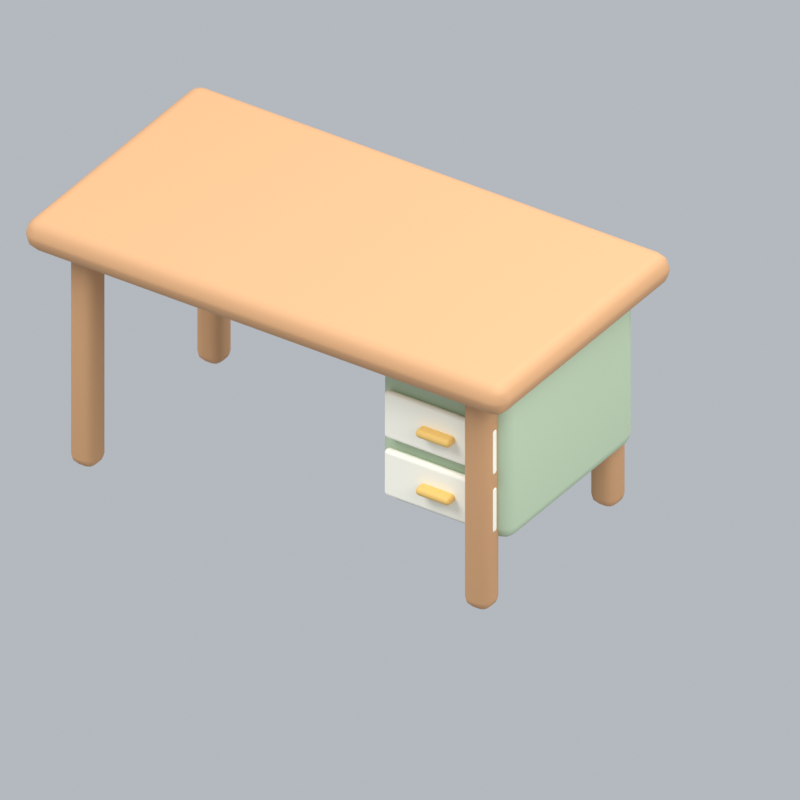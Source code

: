 # Source: deskOffice.blend  (saved by Blender 5.2.45; exported with 4.5.12 LTS)
import bpy
from mathutils import Matrix  # noqa: F401  (used for matrix-valued properties, if any)

bpy.ops.wm.read_factory_settings(use_empty=True)
scene = bpy.context.scene
scene.name = 'Scene'

# ---- collections
col_collection = bpy.data.collections.new('Collection'); scene.collection.children.link(col_collection)

# ---- materials (node trees are filled in below, after node groups)
mat_wood = bpy.data.materials.new('wood')
mat_wood.diffuse_color = (0.5841, 0.3185, 0.1529, 1.0)
mat_sage = bpy.data.materials.new('sage')
mat_sage.diffuse_color = (0.4851, 0.6038, 0.4179, 1.0)
mat_cream = bpy.data.materials.new('cream')
mat_cream.diffuse_color = (0.9911, 0.9647, 0.8388, 1.0)
mat_gold = bpy.data.materials.new('gold')
mat_gold.diffuse_color = (0.8308, 0.5333, 0.147, 1.0)

# ---- material node trees
mat_wood.use_nodes = True; mat_wood.node_tree.nodes.clear()
_N = mat_wood.node_tree.nodes; _L = mat_wood.node_tree.links
n0 = _N.new('ShaderNodeBsdfPrincipled'); n0.name = 'Principled BSDF'; n0.location = (-200, 100)
n0.inputs[0].default_value = (0.5841, 0.3185, 0.1529, 1.0)
n0.inputs[2].default_value = 0.72
n0.inputs[10].default_value = 0.005
n1 = _N.new('ShaderNodeOutputMaterial'); n1.name = 'Material Output'; n1.location = (200, 100)
_L.new(n0.outputs[0], n1.inputs[0])
n1.is_active_output = True
mat_sage.use_nodes = True; mat_sage.node_tree.nodes.clear()
_N = mat_sage.node_tree.nodes; _L = mat_sage.node_tree.links
n0 = _N.new('ShaderNodeBsdfPrincipled'); n0.name = 'Principled BSDF'; n0.location = (-200, 100)
n0.inputs[0].default_value = (0.4851, 0.6038, 0.4179, 1.0)
n0.inputs[2].default_value = 0.72
n0.inputs[10].default_value = 0.005
n1 = _N.new('ShaderNodeOutputMaterial'); n1.name = 'Material Output'; n1.location = (200, 100)
_L.new(n0.outputs[0], n1.inputs[0])
n1.is_active_output = True
mat_cream.use_nodes = True; mat_cream.node_tree.nodes.clear()
_N = mat_cream.node_tree.nodes; _L = mat_cream.node_tree.links
n0 = _N.new('ShaderNodeBsdfPrincipled'); n0.name = 'Principled BSDF'; n0.location = (-200, 100)
n0.inputs[0].default_value = (0.9911, 0.9647, 0.8388, 1.0)
n0.inputs[2].default_value = 0.72
n0.inputs[10].default_value = 0.005
n1 = _N.new('ShaderNodeOutputMaterial'); n1.name = 'Material Output'; n1.location = (200, 100)
_L.new(n0.outputs[0], n1.inputs[0])
n1.is_active_output = True
mat_gold.use_nodes = True; mat_gold.node_tree.nodes.clear()
_N = mat_gold.node_tree.nodes; _L = mat_gold.node_tree.links
n0 = _N.new('ShaderNodeBsdfPrincipled'); n0.name = 'Principled BSDF'; n0.location = (-200, 100)
n0.inputs[0].default_value = (0.8308, 0.5333, 0.147, 1.0)
n0.inputs[2].default_value = 0.72
n0.inputs[10].default_value = 0.005
n1 = _N.new('ShaderNodeOutputMaterial'); n1.name = 'Material Output'; n1.location = (200, 100)
_L.new(n0.outputs[0], n1.inputs[0])
n1.is_active_output = True

# ---- world
world_world = bpy.data.worlds.new('World'); scene.world = world_world
world_world.use_nodes = True; world_world.node_tree.nodes.clear()
_N = world_world.node_tree.nodes; _L = world_world.node_tree.links
n0 = _N.new('ShaderNodeOutputWorld'); n0.name = 'World Output'; n0.location = (200, 100)
n1 = _N.new('ShaderNodeBackground'); n1.name = 'Background'; n1.location = (-200, 100)
n1.inputs[0].default_value = (0.65, 0.69, 0.74, 1.0)
n1.inputs[1].default_value = 0.7
_L.new(n1.outputs[0], n0.inputs[0])
n0.is_active_output = True
world_world.color = (0.3, 0.3, 0.3)
world_world.sun_shadow_jitter_overblur = 0.0

# ---- cameras
cam_camera_026 = bpy.data.cameras.new('Camera.026')
cam_camera_026.type = 'ORTHO'
cam_camera_026.ortho_scale = 2.91

# ---- lights
light_area_075 = bpy.data.lights.new('Area.075', 'AREA')
light_area_075.energy = 500.0
light_area_075.shape = 'DISK'
light_area_075.size = 5.0
light_area_075.size_y = 1.0
light_area_076 = bpy.data.lights.new('Area.076', 'AREA')
light_area_076.energy = 180.0
light_area_076.shape = 'DISK'
light_area_076.size = 4.0
light_area_076.size_y = 1.0
light_area_077 = bpy.data.lights.new('Area.077', 'AREA')
light_area_077.energy = 300.0
light_area_077.shape = 'DISK'
light_area_077.size = 4.0
light_area_077.size_y = 1.0

# ---- meshes
me_cube_148 = bpy.data.meshes.new('Cube.148')
me_cube_148.from_pydata([(-1.05, -0.575, -0.065), (-1.05, -0.575, 0.065), (-1.05, 0.575, -0.065), (-1.05, 0.575, 0.065), (1.05, -0.575, -0.065), (1.05, -0.575, 0.065), (1.05, 0.575, -0.065), (1.05, 0.575, 0.065)], [], [(0, 1, 3, 2), (2, 3, 7, 6), (6, 7, 5, 4), (4, 5, 1, 0), (2, 6, 4, 0), (7, 3, 1, 5)])
_uv = me_cube_148.uv_layers.new(name='UVMap')
_uv.uv.foreach_set('vector', [0.375, 0.0, 0.625, 0.0, 0.625, 0.25, 0.375, 0.25, 0.375, 0.25, 0.625, 0.25, 0.625, 0.5, 0.375, 0.5, 0.375, 0.5, 0.625, 0.5, 0.625, 0.75, 0.375, 0.75, 0.375, 0.75, 0.625, 0.75, 0.625, 1.0, 0.375, 1.0, 0.125, 0.5, 0.375, 0.5, 0.375, 0.75, 0.125, 0.75, 0.625, 0.5, 0.875, 0.5, 0.875, 0.75, 0.625, 0.75])
me_cube_148.materials.append(mat_wood)
me_cube_148.update()
me_cube_149 = bpy.data.meshes.new('Cube.149')
me_cube_149.from_pydata([(-0.055, -0.055, -0.465), (-0.055, -0.055, 0.465), (-0.055, 0.055, -0.465), (-0.055, 0.055, 0.465), (0.055, -0.055, -0.465), (0.055, -0.055, 0.465), (0.055, 0.055, -0.465), (0.055, 0.055, 0.465)], [], [(0, 1, 3, 2), (2, 3, 7, 6), (6, 7, 5, 4), (4, 5, 1, 0), (2, 6, 4, 0), (7, 3, 1, 5)])
_uv = me_cube_149.uv_layers.new(name='UVMap')
_uv.uv.foreach_set('vector', [0.375, 0.0, 0.625, 0.0, 0.625, 0.25, 0.375, 0.25, 0.375, 0.25, 0.625, 0.25, 0.625, 0.5, 0.375, 0.5, 0.375, 0.5, 0.625, 0.5, 0.625, 0.75, 0.375, 0.75, 0.375, 0.75, 0.625, 0.75, 0.625, 1.0, 0.375, 1.0, 0.125, 0.5, 0.375, 0.5, 0.375, 0.75, 0.125, 0.75, 0.625, 0.5, 0.875, 0.5, 0.875, 0.75, 0.625, 0.75])
me_cube_149.materials.append(mat_wood)
me_cube_149.update()
me_cube_150 = bpy.data.meshes.new('Cube.150')
me_cube_150.from_pydata([(-0.055, -0.055, -0.465), (-0.055, -0.055, 0.465), (-0.055, 0.055, -0.465), (-0.055, 0.055, 0.465), (0.055, -0.055, -0.465), (0.055, -0.055, 0.465), (0.055, 0.055, -0.465), (0.055, 0.055, 0.465)], [], [(0, 1, 3, 2), (2, 3, 7, 6), (6, 7, 5, 4), (4, 5, 1, 0), (2, 6, 4, 0), (7, 3, 1, 5)])
_uv = me_cube_150.uv_layers.new(name='UVMap')
_uv.uv.foreach_set('vector', [0.375, 0.0, 0.625, 0.0, 0.625, 0.25, 0.375, 0.25, 0.375, 0.25, 0.625, 0.25, 0.625, 0.5, 0.375, 0.5, 0.375, 0.5, 0.625, 0.5, 0.625, 0.75, 0.375, 0.75, 0.375, 0.75, 0.625, 0.75, 0.625, 1.0, 0.375, 1.0, 0.125, 0.5, 0.375, 0.5, 0.375, 0.75, 0.125, 0.75, 0.625, 0.5, 0.875, 0.5, 0.875, 0.75, 0.625, 0.75])
me_cube_150.materials.append(mat_wood)
me_cube_150.update()
me_cube_151 = bpy.data.meshes.new('Cube.151')
me_cube_151.from_pydata([(-0.055, -0.055, -0.465), (-0.055, -0.055, 0.465), (-0.055, 0.055, -0.465), (-0.055, 0.055, 0.465), (0.055, -0.055, -0.465), (0.055, -0.055, 0.465), (0.055, 0.055, -0.465), (0.055, 0.055, 0.465)], [], [(0, 1, 3, 2), (2, 3, 7, 6), (6, 7, 5, 4), (4, 5, 1, 0), (2, 6, 4, 0), (7, 3, 1, 5)])
_uv = me_cube_151.uv_layers.new(name='UVMap')
_uv.uv.foreach_set('vector', [0.375, 0.0, 0.625, 0.0, 0.625, 0.25, 0.375, 0.25, 0.375, 0.25, 0.625, 0.25, 0.625, 0.5, 0.375, 0.5, 0.375, 0.5, 0.625, 0.5, 0.625, 0.75, 0.375, 0.75, 0.375, 0.75, 0.625, 0.75, 0.625, 1.0, 0.375, 1.0, 0.125, 0.5, 0.375, 0.5, 0.375, 0.75, 0.125, 0.75, 0.625, 0.5, 0.875, 0.5, 0.875, 0.75, 0.625, 0.75])
me_cube_151.materials.append(mat_wood)
me_cube_151.update()
me_cube_152 = bpy.data.meshes.new('Cube.152')
me_cube_152.from_pydata([(-0.055, -0.055, -0.465), (-0.055, -0.055, 0.465), (-0.055, 0.055, -0.465), (-0.055, 0.055, 0.465), (0.055, -0.055, -0.465), (0.055, -0.055, 0.465), (0.055, 0.055, -0.465), (0.055, 0.055, 0.465)], [], [(0, 1, 3, 2), (2, 3, 7, 6), (6, 7, 5, 4), (4, 5, 1, 0), (2, 6, 4, 0), (7, 3, 1, 5)])
_uv = me_cube_152.uv_layers.new(name='UVMap')
_uv.uv.foreach_set('vector', [0.375, 0.0, 0.625, 0.0, 0.625, 0.25, 0.375, 0.25, 0.375, 0.25, 0.625, 0.25, 0.625, 0.5, 0.375, 0.5, 0.375, 0.5, 0.625, 0.5, 0.625, 0.75, 0.375, 0.75, 0.375, 0.75, 0.625, 0.75, 0.625, 1.0, 0.375, 1.0, 0.125, 0.5, 0.375, 0.5, 0.375, 0.75, 0.125, 0.75, 0.625, 0.5, 0.875, 0.5, 0.875, 0.75, 0.625, 0.75])
me_cube_152.materials.append(mat_wood)
me_cube_152.update()
me_cube_153 = bpy.data.meshes.new('Cube.153')
me_cube_153.from_pydata([(-0.285, -0.42, -0.325), (-0.285, -0.42, 0.325), (-0.285, 0.42, -0.325), (-0.285, 0.42, 0.325), (0.285, -0.42, -0.325), (0.285, -0.42, 0.325), (0.285, 0.42, -0.325), (0.285, 0.42, 0.325)], [], [(0, 1, 3, 2), (2, 3, 7, 6), (6, 7, 5, 4), (4, 5, 1, 0), (2, 6, 4, 0), (7, 3, 1, 5)])
_uv = me_cube_153.uv_layers.new(name='UVMap')
_uv.uv.foreach_set('vector', [0.375, 0.0, 0.625, 0.0, 0.625, 0.25, 0.375, 0.25, 0.375, 0.25, 0.625, 0.25, 0.625, 0.5, 0.375, 0.5, 0.375, 0.5, 0.625, 0.5, 0.625, 0.75, 0.375, 0.75, 0.375, 0.75, 0.625, 0.75, 0.625, 1.0, 0.375, 1.0, 0.125, 0.5, 0.375, 0.5, 0.375, 0.75, 0.125, 0.75, 0.625, 0.5, 0.875, 0.5, 0.875, 0.75, 0.625, 0.75])
me_cube_153.materials.append(mat_sage)
me_cube_153.update()
me_cube_154 = bpy.data.meshes.new('Cube.154')
me_cube_154.from_pydata([(-0.24, -0.0175, -0.1), (-0.24, -0.0175, 0.1), (-0.24, 0.0175, -0.1), (-0.24, 0.0175, 0.1), (0.24, -0.0175, -0.1), (0.24, -0.0175, 0.1), (0.24, 0.0175, -0.1), (0.24, 0.0175, 0.1)], [], [(0, 1, 3, 2), (2, 3, 7, 6), (6, 7, 5, 4), (4, 5, 1, 0), (2, 6, 4, 0), (7, 3, 1, 5)])
_uv = me_cube_154.uv_layers.new(name='UVMap')
_uv.uv.foreach_set('vector', [0.375, 0.0, 0.625, 0.0, 0.625, 0.25, 0.375, 0.25, 0.375, 0.25, 0.625, 0.25, 0.625, 0.5, 0.375, 0.5, 0.375, 0.5, 0.625, 0.5, 0.625, 0.75, 0.375, 0.75, 0.375, 0.75, 0.625, 0.75, 0.625, 1.0, 0.375, 1.0, 0.125, 0.5, 0.375, 0.5, 0.375, 0.75, 0.125, 0.75, 0.625, 0.5, 0.875, 0.5, 0.875, 0.75, 0.625, 0.75])
me_cube_154.materials.append(mat_cream)
me_cube_154.update()
me_cube_155 = bpy.data.meshes.new('Cube.155')
me_cube_155.from_pydata([(-0.075, -0.0275, -0.0175), (-0.075, -0.0275, 0.0175), (-0.075, 0.0275, -0.0175), (-0.075, 0.0275, 0.0175), (0.075, -0.0275, -0.0175), (0.075, -0.0275, 0.0175), (0.075, 0.0275, -0.0175), (0.075, 0.0275, 0.0175)], [], [(0, 1, 3, 2), (2, 3, 7, 6), (6, 7, 5, 4), (4, 5, 1, 0), (2, 6, 4, 0), (7, 3, 1, 5)])
_uv = me_cube_155.uv_layers.new(name='UVMap')
_uv.uv.foreach_set('vector', [0.375, 0.0, 0.625, 0.0, 0.625, 0.25, 0.375, 0.25, 0.375, 0.25, 0.625, 0.25, 0.625, 0.5, 0.375, 0.5, 0.375, 0.5, 0.625, 0.5, 0.625, 0.75, 0.375, 0.75, 0.375, 0.75, 0.625, 0.75, 0.625, 1.0, 0.375, 1.0, 0.125, 0.5, 0.375, 0.5, 0.375, 0.75, 0.125, 0.75, 0.625, 0.5, 0.875, 0.5, 0.875, 0.75, 0.625, 0.75])
me_cube_155.materials.append(mat_gold)
me_cube_155.update()
me_cube_156 = bpy.data.meshes.new('Cube.156')
me_cube_156.from_pydata([(-0.24, -0.0175, -0.1), (-0.24, -0.0175, 0.1), (-0.24, 0.0175, -0.1), (-0.24, 0.0175, 0.1), (0.24, -0.0175, -0.1), (0.24, -0.0175, 0.1), (0.24, 0.0175, -0.1), (0.24, 0.0175, 0.1)], [], [(0, 1, 3, 2), (2, 3, 7, 6), (6, 7, 5, 4), (4, 5, 1, 0), (2, 6, 4, 0), (7, 3, 1, 5)])
_uv = me_cube_156.uv_layers.new(name='UVMap')
_uv.uv.foreach_set('vector', [0.375, 0.0, 0.625, 0.0, 0.625, 0.25, 0.375, 0.25, 0.375, 0.25, 0.625, 0.25, 0.625, 0.5, 0.375, 0.5, 0.375, 0.5, 0.625, 0.5, 0.625, 0.75, 0.375, 0.75, 0.375, 0.75, 0.625, 0.75, 0.625, 1.0, 0.375, 1.0, 0.125, 0.5, 0.375, 0.5, 0.375, 0.75, 0.125, 0.75, 0.625, 0.5, 0.875, 0.5, 0.875, 0.75, 0.625, 0.75])
me_cube_156.materials.append(mat_cream)
me_cube_156.update()
me_cube_157 = bpy.data.meshes.new('Cube.157')
me_cube_157.from_pydata([(-0.075, -0.0275, -0.0175), (-0.075, -0.0275, 0.0175), (-0.075, 0.0275, -0.0175), (-0.075, 0.0275, 0.0175), (0.075, -0.0275, -0.0175), (0.075, -0.0275, 0.0175), (0.075, 0.0275, -0.0175), (0.075, 0.0275, 0.0175)], [], [(0, 1, 3, 2), (2, 3, 7, 6), (6, 7, 5, 4), (4, 5, 1, 0), (2, 6, 4, 0), (7, 3, 1, 5)])
_uv = me_cube_157.uv_layers.new(name='UVMap')
_uv.uv.foreach_set('vector', [0.375, 0.0, 0.625, 0.0, 0.625, 0.25, 0.375, 0.25, 0.375, 0.25, 0.625, 0.25, 0.625, 0.5, 0.375, 0.5, 0.375, 0.5, 0.625, 0.5, 0.625, 0.75, 0.375, 0.75, 0.375, 0.75, 0.625, 0.75, 0.625, 1.0, 0.375, 1.0, 0.125, 0.5, 0.375, 0.5, 0.375, 0.75, 0.125, 0.75, 0.625, 0.5, 0.875, 0.5, 0.875, 0.75, 0.625, 0.75])
me_cube_157.materials.append(mat_gold)
me_cube_157.update()

# ---- objects
ob_fixed_isometric_camera = bpy.data.objects.new('Fixed isometric camera', cam_camera_026)
ob_warm_key = bpy.data.objects.new('Warm key', light_area_075)
ob_fill = bpy.data.objects.new('Fill', light_area_076)
ob_rim = bpy.data.objects.new('Rim', light_area_077)
ob_rounded_tabletop = bpy.data.objects.new('Rounded tabletop', me_cube_148)
ob_leg = bpy.data.objects.new('Leg', me_cube_149)
ob_leg_001 = bpy.data.objects.new('Leg.001', me_cube_150)
ob_leg_002 = bpy.data.objects.new('Leg.002', me_cube_151)
ob_leg_003 = bpy.data.objects.new('Leg.003', me_cube_152)
ob_drawer_unit = bpy.data.objects.new('Drawer unit', me_cube_153)
ob_drawer_face = bpy.data.objects.new('Drawer face', me_cube_154)
ob_drawer_handle = bpy.data.objects.new('Drawer handle', me_cube_155)
ob_drawer_face_001 = bpy.data.objects.new('Drawer face.001', me_cube_156)
ob_drawer_handle_001 = bpy.data.objects.new('Drawer handle.001', me_cube_157)
ob_deskoffice_orientation = bpy.data.objects.new('deskOffice orientation', None)

# ---- transforms, parenting, visibility, modifiers, constraints
ob_fixed_isometric_camera.location = (6.34, -9.168, 7.568)
ob_fixed_isometric_camera.rotation_euler = (0.9964, 2.214e-08, 0.588)
ob_warm_key.location = (-3.0, -4.0, 7.0)
ob_warm_key.rotation_euler = (0.6947, -4.874e-08, -0.6435)
ob_fill.location = (4.0, -1.0, 4.0)
ob_fill.rotation_euler = (0.9418, 9.221e-09, 1.326)
ob_rim.location = (1.0, 4.0, 6.0)
ob_rim.rotation_euler = (0.6896, -5.112e-08, 2.897)
ob_rounded_tabletop.parent = ob_deskoffice_orientation
ob_rounded_tabletop.location = (0.0, 0.0, 1.0)
_m = ob_rounded_tabletop.modifiers.new('Rounded edges', 'BEVEL')
_m.width = 0.0585
_m.width_pct = 0.0585
_m.segments = 3
_m = ob_rounded_tabletop.modifiers.new('Weighted normals', 'WEIGHTED_NORMAL')
ob_leg.parent = ob_deskoffice_orientation
ob_leg.location = (-0.861, -0.414, 0.465)
_m = ob_leg.modifiers.new('Rounded edges', 'BEVEL')
_m.width = 0.04
_m.width_pct = 0.04
_m.segments = 3
_m = ob_leg.modifiers.new('Weighted normals', 'WEIGHTED_NORMAL')
ob_leg_001.parent = ob_deskoffice_orientation
ob_leg_001.location = (-0.861, 0.414, 0.465)
_m = ob_leg_001.modifiers.new('Rounded edges', 'BEVEL')
_m.width = 0.04
_m.width_pct = 0.04
_m.segments = 3
_m = ob_leg_001.modifiers.new('Weighted normals', 'WEIGHTED_NORMAL')
ob_leg_002.parent = ob_deskoffice_orientation
ob_leg_002.location = (0.861, -0.414, 0.465)
_m = ob_leg_002.modifiers.new('Rounded edges', 'BEVEL')
_m.width = 0.04
_m.width_pct = 0.04
_m.segments = 3
_m = ob_leg_002.modifiers.new('Weighted normals', 'WEIGHTED_NORMAL')
ob_leg_003.parent = ob_deskoffice_orientation
ob_leg_003.location = (0.861, 0.414, 0.465)
_m = ob_leg_003.modifiers.new('Rounded edges', 'BEVEL')
_m.width = 0.04
_m.width_pct = 0.04
_m.segments = 3
_m = ob_leg_003.modifiers.new('Weighted normals', 'WEIGHTED_NORMAL')
ob_drawer_unit.parent = ob_deskoffice_orientation
ob_drawer_unit.location = (0.68, 0.03, 0.6)
_m = ob_drawer_unit.modifiers.new('Rounded edges', 'BEVEL')
_m.width = 0.06
_m.width_pct = 0.06
_m.segments = 3
_m = ob_drawer_unit.modifiers.new('Weighted normals', 'WEIGHTED_NORMAL')
ob_drawer_face.parent = ob_deskoffice_orientation
ob_drawer_face.location = (0.68, -0.411, 0.43)
_m = ob_drawer_face.modifiers.new('Rounded edges', 'BEVEL')
_m.width = 0.01575
_m.width_pct = 0.01575
_m.segments = 3
_m = ob_drawer_face.modifiers.new('Weighted normals', 'WEIGHTED_NORMAL')
ob_drawer_handle.parent = ob_deskoffice_orientation
ob_drawer_handle.location = (0.68, -0.445, 0.43)
_m = ob_drawer_handle.modifiers.new('Rounded edges', 'BEVEL')
_m.width = 0.015
_m.width_pct = 0.015
_m.segments = 3
_m = ob_drawer_handle.modifiers.new('Weighted normals', 'WEIGHTED_NORMAL')
ob_drawer_face_001.parent = ob_deskoffice_orientation
ob_drawer_face_001.location = (0.68, -0.411, 0.68)
_m = ob_drawer_face_001.modifiers.new('Rounded edges', 'BEVEL')
_m.width = 0.01575
_m.width_pct = 0.01575
_m.segments = 3
_m = ob_drawer_face_001.modifiers.new('Weighted normals', 'WEIGHTED_NORMAL')
ob_drawer_handle_001.parent = ob_deskoffice_orientation
ob_drawer_handle_001.location = (0.68, -0.445, 0.68)
_m = ob_drawer_handle_001.modifiers.new('Rounded edges', 'BEVEL')
_m.width = 0.015
_m.width_pct = 0.015
_m.segments = 3
_m = ob_drawer_handle_001.modifiers.new('Weighted normals', 'WEIGHTED_NORMAL')
ob_deskoffice_orientation.location = (0.0, 0.0, 0.0)

# ---- collection membership
col_collection.objects.link(ob_fixed_isometric_camera)
col_collection.objects.link(ob_warm_key)
col_collection.objects.link(ob_fill)
col_collection.objects.link(ob_rim)
col_collection.objects.link(ob_rounded_tabletop)
col_collection.objects.link(ob_leg)
col_collection.objects.link(ob_leg_001)
col_collection.objects.link(ob_leg_002)
col_collection.objects.link(ob_leg_003)
col_collection.objects.link(ob_drawer_unit)
col_collection.objects.link(ob_drawer_face)
col_collection.objects.link(ob_drawer_handle)
col_collection.objects.link(ob_drawer_face_001)
col_collection.objects.link(ob_drawer_handle_001)
col_collection.objects.link(ob_deskoffice_orientation)

# ---- scene / render settings (as saved in the file)
scene.camera = ob_fixed_isometric_camera
scene.frame_start = 1; scene.frame_end = 1; scene.frame_set(1)
scene.render.engine = 'BLENDER_EEVEE_NEXT'
scene.render.resolution_x = 256
scene.render.resolution_y = 256
scene.render.fps = 12
scene.render.film_transparent = True
scene.render.bake_bias = 0.0
scene.render.bake_samples = 0
scene.render.compositor_device = 'GPU'
scene.eevee.taa_render_samples = 24
scene.eevee.use_volume_custom_range = False
scene.eevee.fast_gi_thickness_near = 0.1
scene.eevee.fast_gi_thickness_far = 0.0
scene.eevee.ray_tracing_options.screen_trace_thickness = 0.1
scene.view_settings.view_transform = 'Standard'
bpy.context.view_layer.update()

